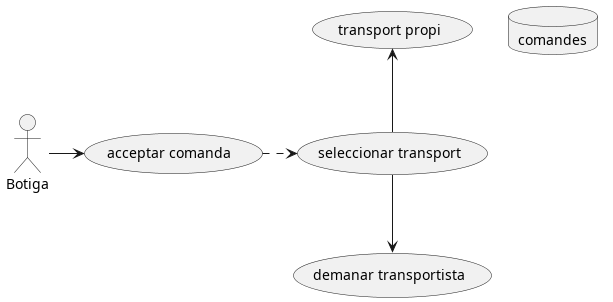

The diagram above was rendered by PlantUML. Its source (embedded in the PNG):
@startuml

actor Botiga as b 

database comandes as cbd
(acceptar comanda ) as c
(seleccionar transport) as s 
(demanar transportista) as d 
(transport propi) as t 

b -> c 
c.> s 
s-Down->d 
s-Up->t 


@enduml